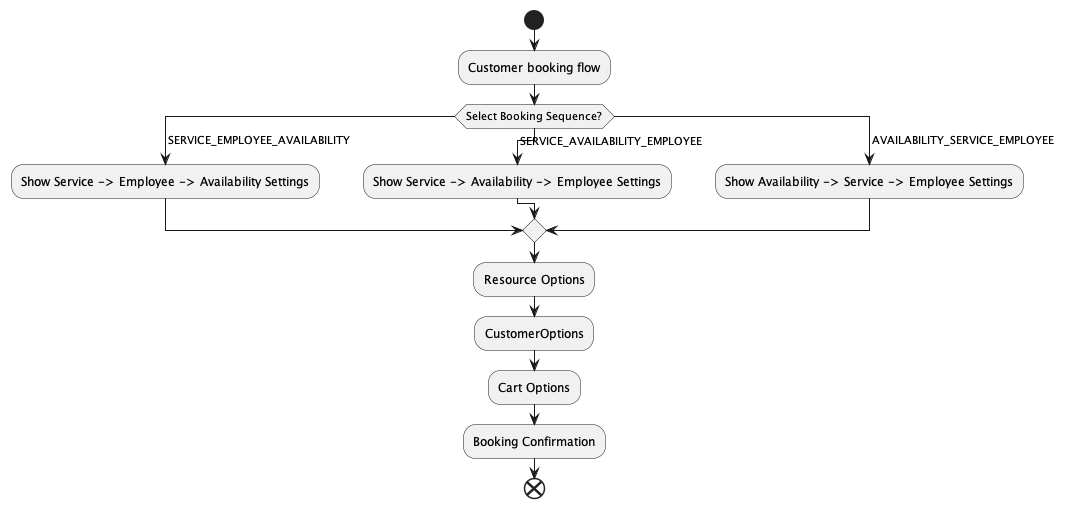

The diagram above was rendered by PlantUML. Its source (embedded in the PNG):
@startuml customerBookingFlowSetting

start

:Customer booking flow;

switch (Select Booking Sequence?)
case ( SERVICE_EMPLOYEE_AVAILABILITY )
  :Show Service -> Employee -> Availability Settings;
case ( SERVICE_AVAILABILITY_EMPLOYEE ) 
  :Show Service -> Availability -> Employee Settings;
case ( AVAILABILITY_SERVICE_EMPLOYEE )
  :Show Availability -> Service -> Employee Settings;
endswitch

:Resource Options;

:CustomerOptions;

:Cart Options;

:Booking Confirmation;

end


@enduml